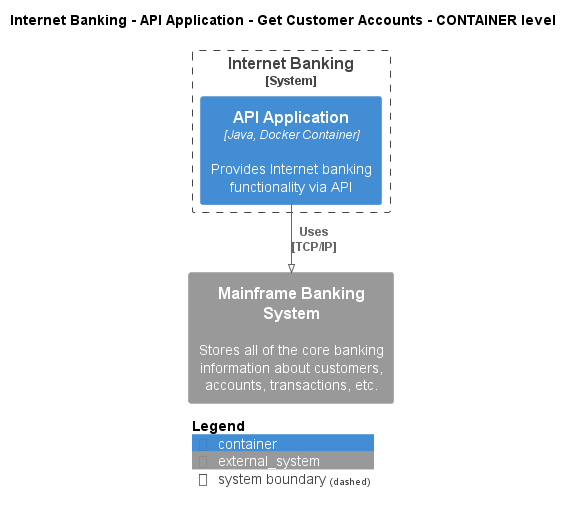

The diagram above was rendered by PlantUML. Its source (embedded in the PNG):
@startuml
!pragma layout smetana
!include ..\..\..\..\..\..\.c4s\C4_Container.puml

AddElementTag("state:new", $bgColor=green, $fontColor=#ffffff, $borderColor=green, $shadowing="False")
AddElementTag("state:changed", $bgColor=orange, $fontColor=#ffffff, $borderColor=orange, $shadowing="False")
AddElementTag("state:removed", $bgColor=red, $fontColor=#ffffff, $borderColor=red, $shadowing="False")

AddRelTag("state:new", $textColor=green, $lineColor=green)
AddRelTag("state:changed", $textColor=orange, $lineColor=orange)
AddRelTag("state:removed", $textColor=red, $lineColor=red)

SHOW_PERSON_PORTRAIT()
LAYOUT_TOP_DOWN()

skinparam linetype polyline

title Internet Banking - API Application - Get Customer Accounts - CONTAINER level


System_Boundary(BigBankPlc.SoftwareSystems.InternetBanking, "Internet Banking") {
    Container(BigBankPlc.SoftwareSystems.InternetBanking.Containers.APIApplication, "API Application", "Java, Docker Container", "Provides Internet banking functionality via API")
}

System_Ext(BigBankPlc.SoftwareSystems.MainframeBankingSystem, "Mainframe Banking System", "Stores all of the core banking information about customers, accounts, transactions, etc.")

Rel(BigBankPlc.SoftwareSystems.InternetBanking.Containers.APIApplication, BigBankPlc.SoftwareSystems.MainframeBankingSystem, "Uses\n[TCP/IP]", $tags='protocol:tcp/ip')


SHOW_LEGEND()
@enduml